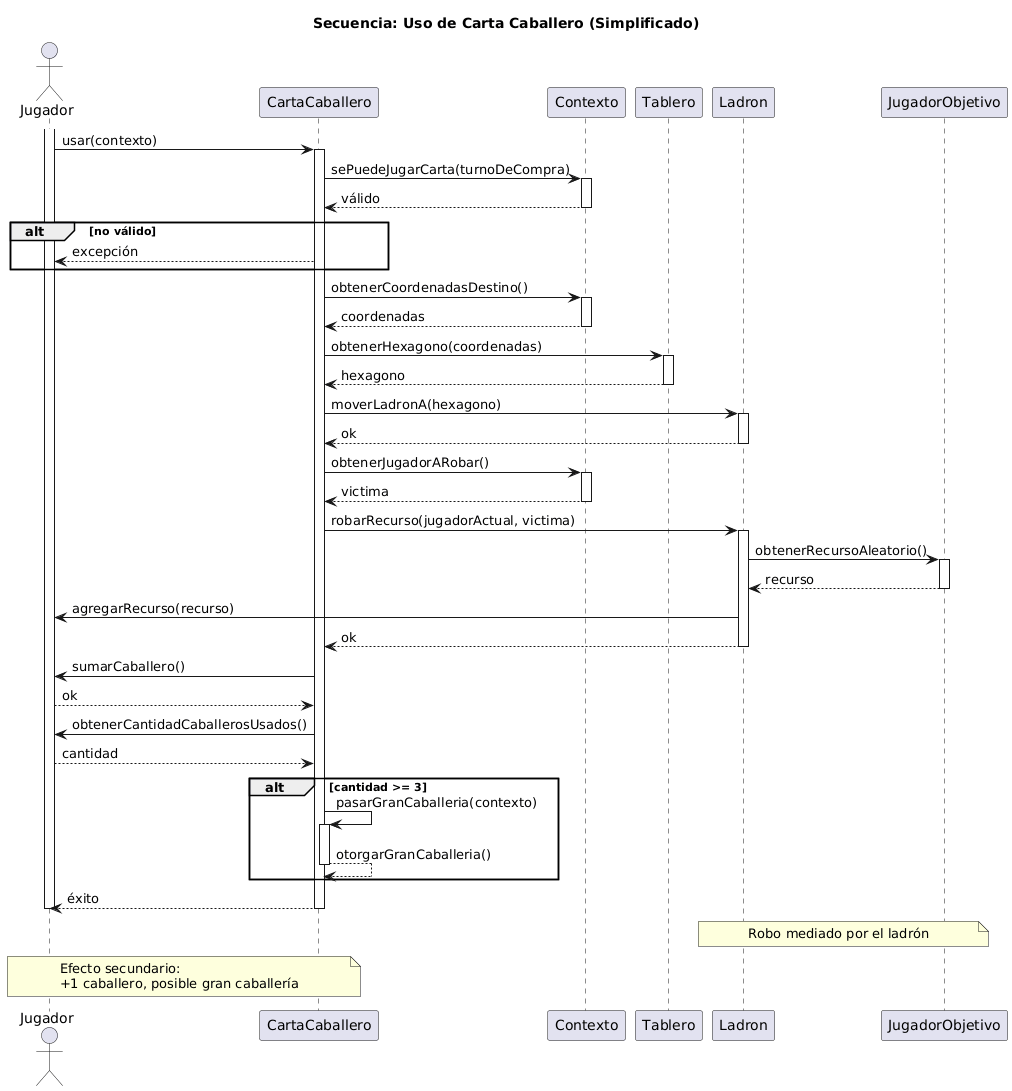

The diagram above was rendered by PlantUML. Its source (embedded in the PNG):
@startuml
title Secuencia: Uso de Carta Caballero (Simplificado)

actor Jugador
participant "CartaCaballero" as Carta
participant Contexto
participant Tablero
participant Ladron
participant "JugadorObjetivo" as Victima

activate Jugador

' uso carta
Jugador -> Carta: usar(contexto)
activate Carta

' checks
Carta -> Contexto: sePuedeJugarCarta(turnoDeCompra)
activate Contexto
Contexto --> Carta: válido
deactivate Contexto

alt no válido
    Carta --> Jugador: excepción
end

' mov ladron
Carta -> Contexto: obtenerCoordenadasDestino()
activate Contexto
Contexto --> Carta: coordenadas
deactivate Contexto

Carta -> Tablero: obtenerHexagono(coordenadas)
activate Tablero
Tablero --> Carta: hexagono
deactivate Tablero

Carta -> Ladron: moverLadronA(hexagono)
activate Ladron
Ladron --> Carta: ok
deactivate Ladron

' robo
Carta -> Contexto: obtenerJugadorARobar()
activate Contexto
Contexto --> Carta: victima
deactivate Contexto

Carta -> Ladron: robarRecurso(jugadorActual, victima)
activate Ladron

Ladron -> Victima: obtenerRecursoAleatorio()
activate Victima
Victima --> Ladron: recurso
deactivate Victima

Ladron -> Jugador: agregarRecurso(recurso)
Ladron --> Carta: ok
deactivate Ladron

' caballero count
Carta -> Jugador: sumarCaballero()
Jugador --> Carta: ok

' gran caballeria?
Carta -> Jugador: obtenerCantidadCaballerosUsados()
Jugador --> Carta: cantidad

alt cantidad >= 3
    Carta -> Carta: pasarGranCaballeria(contexto)
    activate Carta
    Carta --> Carta: otorgarGranCaballeria()
    deactivate Carta
end

' finalización
Carta --> Jugador: éxito
deactivate Carta
deactivate Jugador

note over Ladron,Victima: Robo mediado por el ladrón
note over Carta,Jugador: Efecto secundario:\n+1 caballero, posible gran caballería
@enduml